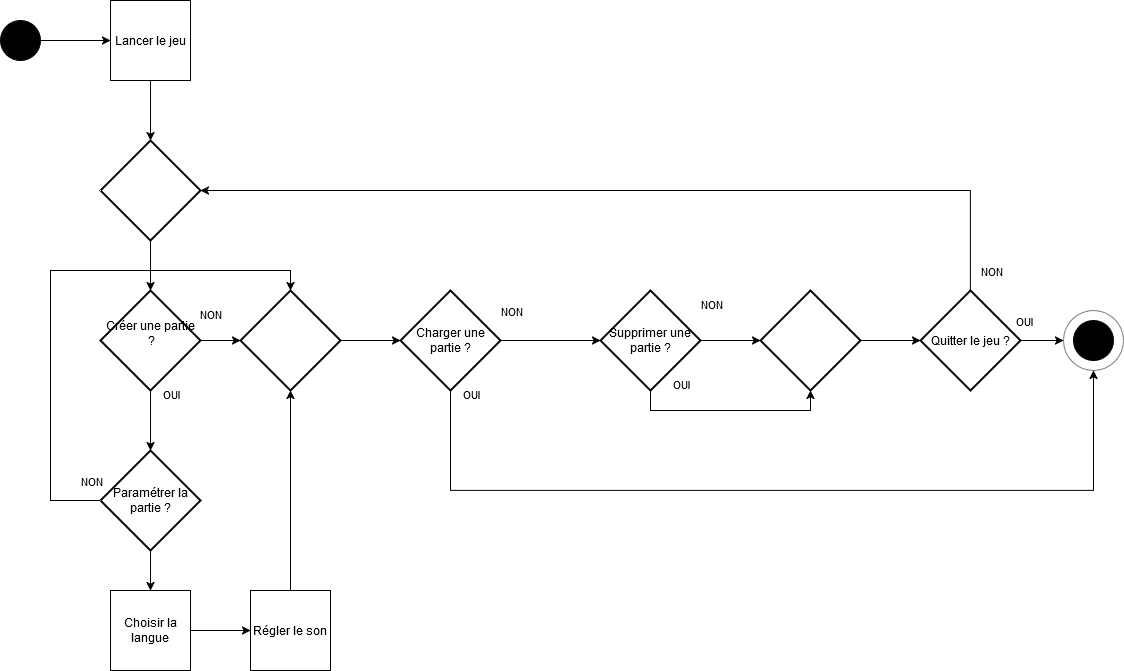

The diagram above was exported from draw.io. Its source (the exported page's mxGraphModel, read from the mxfile embedded in the PNG):
<mxGraphModel dx="1400" dy="1876" grid="1" gridSize="10" guides="1" tooltips="1" connect="1" arrows="1" fold="1" page="1" pageScale="1" pageWidth="827" pageHeight="1169" background="#ffffff" math="0" shadow="0">
  <root>
    <mxCell id="0" />
    <mxCell id="1" parent="0" />
    <mxCell id="suShTrsIFutGuFCYmA1w-5" style="edgeStyle=orthogonalEdgeStyle;rounded=0;orthogonalLoop=1;jettySize=auto;html=1;" edge="1" parent="1" source="suShTrsIFutGuFCYmA1w-1" target="suShTrsIFutGuFCYmA1w-4">
      <mxGeometry relative="1" as="geometry" />
    </mxCell>
    <mxCell id="suShTrsIFutGuFCYmA1w-1" value="" style="ellipse;whiteSpace=wrap;html=1;aspect=fixed;fillColor=#000000;" vertex="1" parent="1">
      <mxGeometry x="40" y="-70" width="40" height="40" as="geometry" />
    </mxCell>
    <mxCell id="suShTrsIFutGuFCYmA1w-2" value="" style="ellipse;whiteSpace=wrap;html=1;aspect=fixed;fillColor=#000000;" vertex="1" parent="1">
      <mxGeometry x="1113" y="230" width="40" height="40" as="geometry" />
    </mxCell>
    <mxCell id="suShTrsIFutGuFCYmA1w-3" value="" style="ellipse;whiteSpace=wrap;html=1;aspect=fixed;strokeOpacity=50;fillOpacity=0;" vertex="1" parent="1">
      <mxGeometry x="1103" y="220" width="60" height="60" as="geometry" />
    </mxCell>
    <mxCell id="suShTrsIFutGuFCYmA1w-45" style="edgeStyle=orthogonalEdgeStyle;rounded=0;orthogonalLoop=1;jettySize=auto;html=1;" edge="1" parent="1" source="suShTrsIFutGuFCYmA1w-4" target="suShTrsIFutGuFCYmA1w-23">
      <mxGeometry relative="1" as="geometry" />
    </mxCell>
    <mxCell id="suShTrsIFutGuFCYmA1w-4" value="Lancer le jeu" style="whiteSpace=wrap;html=1;aspect=fixed;" vertex="1" parent="1">
      <mxGeometry x="150" y="-90" width="80" height="80" as="geometry" />
    </mxCell>
    <mxCell id="suShTrsIFutGuFCYmA1w-21" style="edgeStyle=orthogonalEdgeStyle;rounded=0;orthogonalLoop=1;jettySize=auto;html=1;" edge="1" parent="1" source="suShTrsIFutGuFCYmA1w-7" target="suShTrsIFutGuFCYmA1w-19">
      <mxGeometry relative="1" as="geometry" />
    </mxCell>
    <mxCell id="suShTrsIFutGuFCYmA1w-7" value="Paramétrer la partie ?" style="strokeWidth=2;html=1;shape=mxgraph.flowchart.decision;whiteSpace=wrap;" vertex="1" parent="1">
      <mxGeometry x="140" y="360" width="100" height="100" as="geometry" />
    </mxCell>
    <mxCell id="suShTrsIFutGuFCYmA1w-36" style="edgeStyle=orthogonalEdgeStyle;rounded=0;orthogonalLoop=1;jettySize=auto;html=1;" edge="1" parent="1" source="suShTrsIFutGuFCYmA1w-8" target="suShTrsIFutGuFCYmA1w-33">
      <mxGeometry relative="1" as="geometry" />
    </mxCell>
    <mxCell id="suShTrsIFutGuFCYmA1w-37" value="&lt;div&gt;NON&lt;/div&gt;&lt;div&gt;&lt;br&gt;&lt;/div&gt;" style="edgeLabel;html=1;align=center;verticalAlign=middle;resizable=0;points=[];" vertex="1" connectable="0" parent="suShTrsIFutGuFCYmA1w-36">
      <mxGeometry x="-0.55" y="2" relative="1" as="geometry">
        <mxPoint y="-18" as="offset" />
      </mxGeometry>
    </mxCell>
    <mxCell id="suShTrsIFutGuFCYmA1w-8" value="&lt;div&gt;Créer une partie&lt;/div&gt;&lt;div&gt;&amp;nbsp;?&lt;/div&gt;&lt;div&gt;&lt;br&gt;&lt;/div&gt;" style="strokeWidth=2;html=1;shape=mxgraph.flowchart.decision;whiteSpace=wrap;" vertex="1" parent="1">
      <mxGeometry x="140" y="200" width="100" height="100" as="geometry" />
    </mxCell>
    <mxCell id="suShTrsIFutGuFCYmA1w-15" style="edgeStyle=orthogonalEdgeStyle;rounded=0;orthogonalLoop=1;jettySize=auto;html=1;" edge="1" parent="1" source="suShTrsIFutGuFCYmA1w-9" target="suShTrsIFutGuFCYmA1w-11">
      <mxGeometry relative="1" as="geometry" />
    </mxCell>
    <mxCell id="suShTrsIFutGuFCYmA1w-16" value="NON" style="edgeLabel;html=1;align=center;verticalAlign=middle;resizable=0;points=[];" vertex="1" connectable="0" parent="suShTrsIFutGuFCYmA1w-15">
      <mxGeometry x="-0.2" y="-3" relative="1" as="geometry">
        <mxPoint x="-30" y="-33" as="offset" />
      </mxGeometry>
    </mxCell>
    <mxCell id="suShTrsIFutGuFCYmA1w-40" style="edgeStyle=orthogonalEdgeStyle;rounded=0;orthogonalLoop=1;jettySize=auto;html=1;entryX=0.5;entryY=1;entryDx=0;entryDy=0;" edge="1" parent="1" source="suShTrsIFutGuFCYmA1w-9" target="suShTrsIFutGuFCYmA1w-3">
      <mxGeometry relative="1" as="geometry">
        <Array as="points">
          <mxPoint x="490" y="400" />
          <mxPoint x="1133" y="400" />
        </Array>
      </mxGeometry>
    </mxCell>
    <mxCell id="suShTrsIFutGuFCYmA1w-41" value="&lt;div&gt;OUI&lt;/div&gt;&lt;div&gt;&lt;br&gt;&lt;/div&gt;" style="edgeLabel;html=1;align=center;verticalAlign=middle;resizable=0;points=[];" vertex="1" connectable="0" parent="suShTrsIFutGuFCYmA1w-40">
      <mxGeometry x="-0.9003" y="-4" relative="1" as="geometry">
        <mxPoint x="24" y="-33" as="offset" />
      </mxGeometry>
    </mxCell>
    <mxCell id="suShTrsIFutGuFCYmA1w-9" value="&lt;div&gt;Charger une partie ?&lt;/div&gt;" style="strokeWidth=2;html=1;shape=mxgraph.flowchart.decision;whiteSpace=wrap;" vertex="1" parent="1">
      <mxGeometry x="440" y="200" width="100" height="100" as="geometry" />
    </mxCell>
    <mxCell id="suShTrsIFutGuFCYmA1w-29" style="edgeStyle=orthogonalEdgeStyle;rounded=0;orthogonalLoop=1;jettySize=auto;html=1;" edge="1" parent="1" source="suShTrsIFutGuFCYmA1w-11" target="suShTrsIFutGuFCYmA1w-28">
      <mxGeometry relative="1" as="geometry" />
    </mxCell>
    <mxCell id="suShTrsIFutGuFCYmA1w-30" value="&lt;div&gt;NON&lt;/div&gt;&lt;div&gt;&lt;br&gt;&lt;/div&gt;" style="edgeLabel;html=1;align=center;verticalAlign=middle;resizable=0;points=[];" vertex="1" connectable="0" parent="suShTrsIFutGuFCYmA1w-29">
      <mxGeometry x="0.1" y="1" relative="1" as="geometry">
        <mxPoint x="-23" y="-29" as="offset" />
      </mxGeometry>
    </mxCell>
    <mxCell id="suShTrsIFutGuFCYmA1w-11" value="Supprimer une partie ?" style="strokeWidth=2;html=1;shape=mxgraph.flowchart.decision;whiteSpace=wrap;" vertex="1" parent="1">
      <mxGeometry x="640" y="200" width="100" height="100" as="geometry" />
    </mxCell>
    <mxCell id="suShTrsIFutGuFCYmA1w-17" style="edgeStyle=orthogonalEdgeStyle;rounded=0;orthogonalLoop=1;jettySize=auto;html=1;entryX=0.5;entryY=0;entryDx=0;entryDy=0;entryPerimeter=0;" edge="1" parent="1" source="suShTrsIFutGuFCYmA1w-8" target="suShTrsIFutGuFCYmA1w-7">
      <mxGeometry relative="1" as="geometry" />
    </mxCell>
    <mxCell id="suShTrsIFutGuFCYmA1w-18" value="&lt;div&gt;OUI&lt;/div&gt;&lt;div&gt;&lt;br&gt;&lt;/div&gt;" style="edgeLabel;html=1;align=center;verticalAlign=middle;resizable=0;points=[];" vertex="1" connectable="0" parent="suShTrsIFutGuFCYmA1w-17">
      <mxGeometry x="-0.2333" y="-1" relative="1" as="geometry">
        <mxPoint x="21" y="-13" as="offset" />
      </mxGeometry>
    </mxCell>
    <mxCell id="suShTrsIFutGuFCYmA1w-22" style="edgeStyle=orthogonalEdgeStyle;rounded=0;orthogonalLoop=1;jettySize=auto;html=1;" edge="1" parent="1" source="suShTrsIFutGuFCYmA1w-19" target="suShTrsIFutGuFCYmA1w-20">
      <mxGeometry relative="1" as="geometry" />
    </mxCell>
    <mxCell id="suShTrsIFutGuFCYmA1w-19" value="Choisir la langue" style="whiteSpace=wrap;html=1;aspect=fixed;" vertex="1" parent="1">
      <mxGeometry x="150" y="500" width="80" height="80" as="geometry" />
    </mxCell>
    <mxCell id="suShTrsIFutGuFCYmA1w-35" style="edgeStyle=orthogonalEdgeStyle;rounded=0;orthogonalLoop=1;jettySize=auto;html=1;" edge="1" parent="1" source="suShTrsIFutGuFCYmA1w-20" target="suShTrsIFutGuFCYmA1w-33">
      <mxGeometry relative="1" as="geometry" />
    </mxCell>
    <mxCell id="suShTrsIFutGuFCYmA1w-20" value="Régler le son" style="whiteSpace=wrap;html=1;aspect=fixed;" vertex="1" parent="1">
      <mxGeometry x="290" y="500" width="80" height="80" as="geometry" />
    </mxCell>
    <mxCell id="suShTrsIFutGuFCYmA1w-23" value="" style="strokeWidth=2;html=1;shape=mxgraph.flowchart.decision;whiteSpace=wrap;" vertex="1" parent="1">
      <mxGeometry x="140" y="50" width="100" height="100" as="geometry" />
    </mxCell>
    <mxCell id="suShTrsIFutGuFCYmA1w-25" style="edgeStyle=orthogonalEdgeStyle;rounded=0;orthogonalLoop=1;jettySize=auto;html=1;" edge="1" parent="1" source="suShTrsIFutGuFCYmA1w-24" target="suShTrsIFutGuFCYmA1w-3">
      <mxGeometry relative="1" as="geometry" />
    </mxCell>
    <mxCell id="suShTrsIFutGuFCYmA1w-26" value="OUI" style="edgeLabel;html=1;align=center;verticalAlign=middle;resizable=0;points=[];" vertex="1" connectable="0" parent="suShTrsIFutGuFCYmA1w-25">
      <mxGeometry x="-0.3023" relative="1" as="geometry">
        <mxPoint x="-12" y="-20" as="offset" />
      </mxGeometry>
    </mxCell>
    <mxCell id="suShTrsIFutGuFCYmA1w-24" value="Quitter le jeu ?" style="strokeWidth=2;html=1;shape=mxgraph.flowchart.decision;whiteSpace=wrap;" vertex="1" parent="1">
      <mxGeometry x="960" y="200" width="100" height="100" as="geometry" />
    </mxCell>
    <mxCell id="suShTrsIFutGuFCYmA1w-28" value="" style="strokeWidth=2;html=1;shape=mxgraph.flowchart.decision;whiteSpace=wrap;" vertex="1" parent="1">
      <mxGeometry x="800" y="200" width="100" height="100" as="geometry" />
    </mxCell>
    <mxCell id="suShTrsIFutGuFCYmA1w-31" style="edgeStyle=orthogonalEdgeStyle;rounded=0;orthogonalLoop=1;jettySize=auto;html=1;entryX=0.5;entryY=1;entryDx=0;entryDy=0;entryPerimeter=0;" edge="1" parent="1" source="suShTrsIFutGuFCYmA1w-11" target="suShTrsIFutGuFCYmA1w-28">
      <mxGeometry relative="1" as="geometry">
        <Array as="points">
          <mxPoint x="690" y="320" />
          <mxPoint x="850" y="320" />
        </Array>
      </mxGeometry>
    </mxCell>
    <mxCell id="suShTrsIFutGuFCYmA1w-32" value="&lt;div&gt;OUI&lt;/div&gt;&lt;div&gt;&lt;br&gt;&lt;/div&gt;" style="edgeLabel;html=1;align=center;verticalAlign=middle;resizable=0;points=[];" vertex="1" connectable="0" parent="suShTrsIFutGuFCYmA1w-31">
      <mxGeometry x="-0.46" y="3" relative="1" as="geometry">
        <mxPoint x="-4" y="-17" as="offset" />
      </mxGeometry>
    </mxCell>
    <mxCell id="suShTrsIFutGuFCYmA1w-38" style="edgeStyle=orthogonalEdgeStyle;rounded=0;orthogonalLoop=1;jettySize=auto;html=1;" edge="1" parent="1" source="suShTrsIFutGuFCYmA1w-33" target="suShTrsIFutGuFCYmA1w-9">
      <mxGeometry relative="1" as="geometry" />
    </mxCell>
    <mxCell id="suShTrsIFutGuFCYmA1w-33" value="" style="strokeWidth=2;html=1;shape=mxgraph.flowchart.decision;whiteSpace=wrap;" vertex="1" parent="1">
      <mxGeometry x="280" y="200" width="100" height="100" as="geometry" />
    </mxCell>
    <mxCell id="suShTrsIFutGuFCYmA1w-42" style="edgeStyle=orthogonalEdgeStyle;rounded=0;orthogonalLoop=1;jettySize=auto;html=1;entryX=0.5;entryY=0;entryDx=0;entryDy=0;entryPerimeter=0;" edge="1" parent="1" source="suShTrsIFutGuFCYmA1w-7" target="suShTrsIFutGuFCYmA1w-33">
      <mxGeometry relative="1" as="geometry">
        <Array as="points">
          <mxPoint x="90" y="410" />
          <mxPoint x="90" y="180" />
          <mxPoint x="330" y="180" />
        </Array>
      </mxGeometry>
    </mxCell>
    <mxCell id="suShTrsIFutGuFCYmA1w-43" value="NON" style="edgeLabel;html=1;align=center;verticalAlign=middle;resizable=0;points=[];" vertex="1" connectable="0" parent="suShTrsIFutGuFCYmA1w-42">
      <mxGeometry x="-0.9185" y="-2" relative="1" as="geometry">
        <mxPoint x="12" y="-18" as="offset" />
      </mxGeometry>
    </mxCell>
    <mxCell id="suShTrsIFutGuFCYmA1w-44" style="edgeStyle=orthogonalEdgeStyle;rounded=0;orthogonalLoop=1;jettySize=auto;html=1;entryX=0;entryY=0.5;entryDx=0;entryDy=0;entryPerimeter=0;" edge="1" parent="1" source="suShTrsIFutGuFCYmA1w-28" target="suShTrsIFutGuFCYmA1w-24">
      <mxGeometry relative="1" as="geometry" />
    </mxCell>
    <mxCell id="suShTrsIFutGuFCYmA1w-46" style="edgeStyle=orthogonalEdgeStyle;rounded=0;orthogonalLoop=1;jettySize=auto;html=1;entryX=0.5;entryY=0;entryDx=0;entryDy=0;entryPerimeter=0;" edge="1" parent="1" source="suShTrsIFutGuFCYmA1w-23" target="suShTrsIFutGuFCYmA1w-8">
      <mxGeometry relative="1" as="geometry" />
    </mxCell>
    <mxCell id="suShTrsIFutGuFCYmA1w-48" style="edgeStyle=orthogonalEdgeStyle;rounded=0;orthogonalLoop=1;jettySize=auto;html=1;entryX=1;entryY=0.5;entryDx=0;entryDy=0;entryPerimeter=0;" edge="1" parent="1" source="suShTrsIFutGuFCYmA1w-24" target="suShTrsIFutGuFCYmA1w-23">
      <mxGeometry relative="1" as="geometry">
        <Array as="points">
          <mxPoint x="1010" y="100" />
        </Array>
      </mxGeometry>
    </mxCell>
    <mxCell id="suShTrsIFutGuFCYmA1w-49" value="NON" style="edgeLabel;html=1;align=center;verticalAlign=middle;resizable=0;points=[];" vertex="1" connectable="0" parent="suShTrsIFutGuFCYmA1w-48">
      <mxGeometry x="-0.9195" y="1" relative="1" as="geometry">
        <mxPoint x="21" y="15" as="offset" />
      </mxGeometry>
    </mxCell>
  </root>
</mxGraphModel>